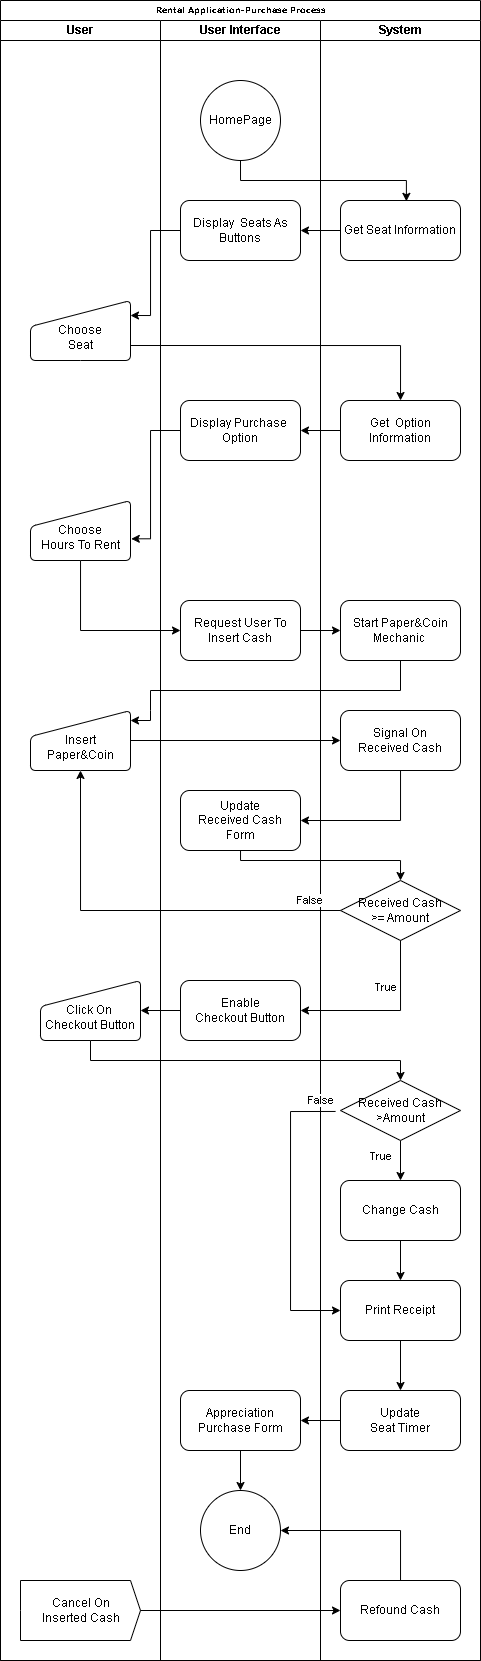

The diagram above was exported from draw.io. Its source (the exported page's mxGraphModel, read from the mxfile embedded in the PNG):
<mxGraphModel dx="811" dy="438" grid="1" gridSize="10" guides="1" tooltips="1" connect="1" arrows="1" fold="1" page="1" pageScale="1" pageWidth="1100" pageHeight="850" background="none" math="0" shadow="0">
  <root>
    <mxCell id="0" />
    <mxCell id="1" parent="0" />
    <mxCell id="77e6c97f196da883-1" value="Rental Application-Purchase Process" style="swimlane;html=1;childLayout=stackLayout;startSize=20;rounded=0;shadow=0;labelBackgroundColor=none;strokeWidth=1;fontFamily=Verdana;fontSize=8;align=center;" parent="1" vertex="1">
      <mxGeometry x="60" y="40" width="480" height="1660" as="geometry" />
    </mxCell>
    <mxCell id="77e6c97f196da883-2" value="User" style="swimlane;html=1;startSize=20;" parent="77e6c97f196da883-1" vertex="1">
      <mxGeometry y="20" width="160" height="1640" as="geometry" />
    </mxCell>
    <mxCell id="j1nzViJjYUKPPVmFAg8O-12" value="&lt;br&gt;Choose&lt;br&gt;Seat" style="html=1;strokeWidth=1;shape=manualInput;whiteSpace=wrap;rounded=1;size=26;arcSize=11;" parent="77e6c97f196da883-2" vertex="1">
      <mxGeometry x="30" y="280" width="100" height="60" as="geometry" />
    </mxCell>
    <mxCell id="j1nzViJjYUKPPVmFAg8O-20" value="&lt;br&gt;Choose&lt;br&gt;Hours To Rent" style="html=1;strokeWidth=1;shape=manualInput;whiteSpace=wrap;rounded=1;size=26;arcSize=11;" parent="77e6c97f196da883-2" vertex="1">
      <mxGeometry x="30" y="480" width="100" height="60" as="geometry" />
    </mxCell>
    <mxCell id="j1nzViJjYUKPPVmFAg8O-30" value="&lt;br&gt;Insert&lt;br&gt;Paper&amp;amp;Coin" style="html=1;strokeWidth=1;shape=manualInput;whiteSpace=wrap;rounded=1;size=26;arcSize=11;" parent="77e6c97f196da883-2" vertex="1">
      <mxGeometry x="30" y="690" width="100" height="60" as="geometry" />
    </mxCell>
    <mxCell id="CYbuEhqKKsAlh24dO-pz-26" value="Cancel On &lt;br&gt;Inserted Cash" style="html=1;shadow=0;dashed=0;align=center;verticalAlign=middle;shape=mxgraph.arrows2.arrow;dy=0;dx=10;notch=0;" vertex="1" parent="77e6c97f196da883-2">
      <mxGeometry x="20" y="1560" width="120" height="60" as="geometry" />
    </mxCell>
    <mxCell id="j1nzViJjYUKPPVmFAg8O-9" value="" style="endArrow=classic;html=1;rounded=0;exitX=0;exitY=0.5;exitDx=0;exitDy=0;" parent="77e6c97f196da883-1" source="j1nzViJjYUKPPVmFAg8O-3" edge="1">
      <mxGeometry width="50" height="50" relative="1" as="geometry">
        <mxPoint x="330" y="280" as="sourcePoint" />
        <mxPoint x="300" y="230" as="targetPoint" />
      </mxGeometry>
    </mxCell>
    <mxCell id="j1nzViJjYUKPPVmFAg8O-19" value="" style="edgeStyle=orthogonalEdgeStyle;rounded=0;orthogonalLoop=1;jettySize=auto;html=1;" parent="77e6c97f196da883-1" source="j1nzViJjYUKPPVmFAg8O-11" target="j1nzViJjYUKPPVmFAg8O-18" edge="1">
      <mxGeometry relative="1" as="geometry" />
    </mxCell>
    <mxCell id="j1nzViJjYUKPPVmFAg8O-21" style="edgeStyle=orthogonalEdgeStyle;rounded=0;orthogonalLoop=1;jettySize=auto;html=1;entryX=1.008;entryY=0.639;entryDx=0;entryDy=0;entryPerimeter=0;" parent="77e6c97f196da883-1" source="j1nzViJjYUKPPVmFAg8O-18" target="j1nzViJjYUKPPVmFAg8O-20" edge="1">
      <mxGeometry relative="1" as="geometry">
        <Array as="points">
          <mxPoint x="150" y="430" />
          <mxPoint x="150" y="538" />
        </Array>
      </mxGeometry>
    </mxCell>
    <mxCell id="j1nzViJjYUKPPVmFAg8O-22" style="edgeStyle=orthogonalEdgeStyle;rounded=0;orthogonalLoop=1;jettySize=auto;html=1;entryX=1;entryY=0.25;entryDx=0;entryDy=0;" parent="77e6c97f196da883-1" source="j1nzViJjYUKPPVmFAg8O-6" target="j1nzViJjYUKPPVmFAg8O-12" edge="1">
      <mxGeometry relative="1" as="geometry">
        <Array as="points">
          <mxPoint x="150" y="230" />
          <mxPoint x="150" y="315" />
        </Array>
      </mxGeometry>
    </mxCell>
    <mxCell id="j1nzViJjYUKPPVmFAg8O-23" style="edgeStyle=orthogonalEdgeStyle;rounded=0;orthogonalLoop=1;jettySize=auto;html=1;exitX=1;exitY=0.75;exitDx=0;exitDy=0;" parent="77e6c97f196da883-1" source="j1nzViJjYUKPPVmFAg8O-12" target="j1nzViJjYUKPPVmFAg8O-11" edge="1">
      <mxGeometry relative="1" as="geometry" />
    </mxCell>
    <mxCell id="j1nzViJjYUKPPVmFAg8O-24" style="edgeStyle=orthogonalEdgeStyle;rounded=0;orthogonalLoop=1;jettySize=auto;html=1;entryX=0.549;entryY=0.014;entryDx=0;entryDy=0;entryPerimeter=0;exitX=0.5;exitY=1;exitDx=0;exitDy=0;" parent="77e6c97f196da883-1" source="j1nzViJjYUKPPVmFAg8O-1" target="j1nzViJjYUKPPVmFAg8O-3" edge="1">
      <mxGeometry relative="1" as="geometry" />
    </mxCell>
    <mxCell id="j1nzViJjYUKPPVmFAg8O-26" style="edgeStyle=orthogonalEdgeStyle;rounded=0;orthogonalLoop=1;jettySize=auto;html=1;entryX=0;entryY=0.5;entryDx=0;entryDy=0;" parent="77e6c97f196da883-1" source="j1nzViJjYUKPPVmFAg8O-20" target="j1nzViJjYUKPPVmFAg8O-25" edge="1">
      <mxGeometry relative="1" as="geometry">
        <mxPoint x="80" y="640" as="targetPoint" />
        <Array as="points">
          <mxPoint x="80" y="630" />
        </Array>
      </mxGeometry>
    </mxCell>
    <mxCell id="j1nzViJjYUKPPVmFAg8O-33" value="" style="endArrow=classic;html=1;rounded=0;exitX=0.5;exitY=1;exitDx=0;exitDy=0;" parent="77e6c97f196da883-1" source="j1nzViJjYUKPPVmFAg8O-28" edge="1">
      <mxGeometry width="50" height="50" relative="1" as="geometry">
        <mxPoint x="210" y="650" as="sourcePoint" />
        <mxPoint x="130" y="720" as="targetPoint" />
        <Array as="points">
          <mxPoint x="400" y="690" />
          <mxPoint x="150" y="690" />
          <mxPoint x="150" y="710" />
          <mxPoint x="150" y="720" />
        </Array>
      </mxGeometry>
    </mxCell>
    <mxCell id="77e6c97f196da883-3" value="User Interface" style="swimlane;html=1;startSize=20;" parent="77e6c97f196da883-1" vertex="1">
      <mxGeometry x="160" y="20" width="160" height="1640" as="geometry" />
    </mxCell>
    <mxCell id="j1nzViJjYUKPPVmFAg8O-1" value="HomePage" style="ellipse;whiteSpace=wrap;html=1;aspect=fixed;" parent="77e6c97f196da883-3" vertex="1">
      <mxGeometry x="40" y="60" width="80" height="80" as="geometry" />
    </mxCell>
    <mxCell id="j1nzViJjYUKPPVmFAg8O-6" value="Display&amp;nbsp; Seats As&lt;br&gt;Buttons" style="rounded=1;whiteSpace=wrap;html=1;" parent="77e6c97f196da883-3" vertex="1">
      <mxGeometry x="20" y="180" width="120" height="60" as="geometry" />
    </mxCell>
    <mxCell id="j1nzViJjYUKPPVmFAg8O-18" value="Display Purchase&amp;nbsp;&lt;br&gt;Option" style="rounded=1;whiteSpace=wrap;html=1;" parent="77e6c97f196da883-3" vertex="1">
      <mxGeometry x="20" y="380" width="120" height="60" as="geometry" />
    </mxCell>
    <mxCell id="j1nzViJjYUKPPVmFAg8O-25" value="Request User To Insert Cash" style="rounded=1;whiteSpace=wrap;html=1;" parent="77e6c97f196da883-3" vertex="1">
      <mxGeometry x="20" y="580" width="120" height="60" as="geometry" />
    </mxCell>
    <mxCell id="j1nzViJjYUKPPVmFAg8O-27" value="" style="endArrow=classic;html=1;rounded=0;exitX=1;exitY=0.5;exitDx=0;exitDy=0;" parent="77e6c97f196da883-3" source="j1nzViJjYUKPPVmFAg8O-25" edge="1">
      <mxGeometry width="50" height="50" relative="1" as="geometry">
        <mxPoint x="50" y="620" as="sourcePoint" />
        <mxPoint x="180" y="610" as="targetPoint" />
      </mxGeometry>
    </mxCell>
    <mxCell id="j1nzViJjYUKPPVmFAg8O-36" value="Update&lt;br&gt;Received Cash&lt;br&gt;Form" style="rounded=1;whiteSpace=wrap;html=1;" parent="77e6c97f196da883-3" vertex="1">
      <mxGeometry x="20" y="770" width="120" height="60" as="geometry" />
    </mxCell>
    <mxCell id="j1nzViJjYUKPPVmFAg8O-67" value="&lt;br&gt;Click On&amp;nbsp;&lt;br&gt;Checkout Button" style="html=1;strokeWidth=1;shape=manualInput;whiteSpace=wrap;rounded=1;size=26;arcSize=11;" parent="77e6c97f196da883-3" vertex="1">
      <mxGeometry x="-120" y="960" width="100" height="60" as="geometry" />
    </mxCell>
    <mxCell id="j1nzViJjYUKPPVmFAg8O-42" value="Enable &lt;br&gt;Checkout Button" style="rounded=1;whiteSpace=wrap;html=1;" parent="77e6c97f196da883-3" vertex="1">
      <mxGeometry x="20" y="960" width="120" height="60" as="geometry" />
    </mxCell>
    <mxCell id="j1nzViJjYUKPPVmFAg8O-70" style="edgeStyle=orthogonalEdgeStyle;rounded=0;orthogonalLoop=1;jettySize=auto;html=1;entryX=1;entryY=0.5;entryDx=0;entryDy=0;" parent="77e6c97f196da883-3" source="j1nzViJjYUKPPVmFAg8O-42" target="j1nzViJjYUKPPVmFAg8O-67" edge="1">
      <mxGeometry relative="1" as="geometry" />
    </mxCell>
    <mxCell id="CYbuEhqKKsAlh24dO-pz-22" style="edgeStyle=orthogonalEdgeStyle;rounded=0;orthogonalLoop=1;jettySize=auto;html=1;" edge="1" parent="77e6c97f196da883-3" source="CYbuEhqKKsAlh24dO-pz-16" target="CYbuEhqKKsAlh24dO-pz-21">
      <mxGeometry relative="1" as="geometry" />
    </mxCell>
    <mxCell id="CYbuEhqKKsAlh24dO-pz-16" value="Appreciation&lt;br&gt;Purchase Form" style="rounded=1;whiteSpace=wrap;html=1;" vertex="1" parent="77e6c97f196da883-3">
      <mxGeometry x="20" y="1370" width="120" height="60" as="geometry" />
    </mxCell>
    <mxCell id="CYbuEhqKKsAlh24dO-pz-21" value="End" style="ellipse;whiteSpace=wrap;html=1;aspect=fixed;" vertex="1" parent="77e6c97f196da883-3">
      <mxGeometry x="40" y="1470" width="80" height="80" as="geometry" />
    </mxCell>
    <mxCell id="77e6c97f196da883-4" value="System" style="swimlane;html=1;startSize=20;" parent="77e6c97f196da883-1" vertex="1">
      <mxGeometry x="320" y="20" width="160" height="1640" as="geometry" />
    </mxCell>
    <mxCell id="j1nzViJjYUKPPVmFAg8O-3" value="Get Seat Information" style="rounded=1;whiteSpace=wrap;html=1;" parent="77e6c97f196da883-4" vertex="1">
      <mxGeometry x="20" y="180" width="120" height="60" as="geometry" />
    </mxCell>
    <mxCell id="j1nzViJjYUKPPVmFAg8O-11" value="Get&amp;nbsp;&amp;nbsp;Option&lt;br&gt;Information" style="rounded=1;whiteSpace=wrap;html=1;" parent="77e6c97f196da883-4" vertex="1">
      <mxGeometry x="20" y="380" width="120" height="60" as="geometry" />
    </mxCell>
    <mxCell id="j1nzViJjYUKPPVmFAg8O-28" value="Start Paper&amp;amp;Coin&lt;br&gt;Mechanic&amp;nbsp;" style="rounded=1;whiteSpace=wrap;html=1;" parent="77e6c97f196da883-4" vertex="1">
      <mxGeometry x="20" y="580" width="120" height="60" as="geometry" />
    </mxCell>
    <mxCell id="j1nzViJjYUKPPVmFAg8O-34" value="Signal On&lt;br&gt;Received Cash" style="rounded=1;whiteSpace=wrap;html=1;" parent="77e6c97f196da883-4" vertex="1">
      <mxGeometry x="20" y="690" width="120" height="60" as="geometry" />
    </mxCell>
    <mxCell id="j1nzViJjYUKPPVmFAg8O-39" value="Received Cash&lt;br&gt;&amp;gt;= Amount" style="strokeWidth=1;html=1;shape=mxgraph.flowchart.decision;whiteSpace=wrap;" parent="77e6c97f196da883-4" vertex="1">
      <mxGeometry x="20" y="860" width="120" height="60" as="geometry" />
    </mxCell>
    <mxCell id="CYbuEhqKKsAlh24dO-pz-8" style="edgeStyle=orthogonalEdgeStyle;rounded=0;orthogonalLoop=1;jettySize=auto;html=1;" edge="1" parent="77e6c97f196da883-4" source="CYbuEhqKKsAlh24dO-pz-2" target="CYbuEhqKKsAlh24dO-pz-7">
      <mxGeometry relative="1" as="geometry" />
    </mxCell>
    <mxCell id="CYbuEhqKKsAlh24dO-pz-9" value="True" style="edgeLabel;html=1;align=center;verticalAlign=middle;resizable=0;points=[];" vertex="1" connectable="0" parent="CYbuEhqKKsAlh24dO-pz-8">
      <mxGeometry x="-0.24" y="-4" relative="1" as="geometry">
        <mxPoint x="-16" as="offset" />
      </mxGeometry>
    </mxCell>
    <mxCell id="CYbuEhqKKsAlh24dO-pz-2" value="Received Cash&lt;br&gt;&amp;gt;Amount" style="strokeWidth=1;html=1;shape=mxgraph.flowchart.decision;whiteSpace=wrap;" vertex="1" parent="77e6c97f196da883-4">
      <mxGeometry x="20" y="1060" width="120" height="60" as="geometry" />
    </mxCell>
    <mxCell id="CYbuEhqKKsAlh24dO-pz-12" style="edgeStyle=orthogonalEdgeStyle;rounded=0;orthogonalLoop=1;jettySize=auto;html=1;" edge="1" parent="77e6c97f196da883-4" source="CYbuEhqKKsAlh24dO-pz-7" target="CYbuEhqKKsAlh24dO-pz-11">
      <mxGeometry relative="1" as="geometry" />
    </mxCell>
    <mxCell id="CYbuEhqKKsAlh24dO-pz-7" value="Change Cash" style="rounded=1;whiteSpace=wrap;html=1;" vertex="1" parent="77e6c97f196da883-4">
      <mxGeometry x="20" y="1160" width="120" height="60" as="geometry" />
    </mxCell>
    <mxCell id="CYbuEhqKKsAlh24dO-pz-19" style="edgeStyle=orthogonalEdgeStyle;rounded=0;orthogonalLoop=1;jettySize=auto;html=1;entryX=0.5;entryY=0;entryDx=0;entryDy=0;" edge="1" parent="77e6c97f196da883-4" source="CYbuEhqKKsAlh24dO-pz-11" target="CYbuEhqKKsAlh24dO-pz-18">
      <mxGeometry relative="1" as="geometry" />
    </mxCell>
    <mxCell id="CYbuEhqKKsAlh24dO-pz-11" value="Print Receipt" style="rounded=1;whiteSpace=wrap;html=1;" vertex="1" parent="77e6c97f196da883-4">
      <mxGeometry x="20" y="1260" width="120" height="60" as="geometry" />
    </mxCell>
    <mxCell id="CYbuEhqKKsAlh24dO-pz-13" style="edgeStyle=orthogonalEdgeStyle;rounded=0;orthogonalLoop=1;jettySize=auto;html=1;exitX=-0.041;exitY=0.516;exitDx=0;exitDy=0;exitPerimeter=0;entryX=0;entryY=0.5;entryDx=0;entryDy=0;" edge="1" parent="77e6c97f196da883-4" source="CYbuEhqKKsAlh24dO-pz-2" target="CYbuEhqKKsAlh24dO-pz-11">
      <mxGeometry relative="1" as="geometry">
        <mxPoint x="-80" y="1370" as="targetPoint" />
        <mxPoint x="20" y="1170" as="sourcePoint" />
        <Array as="points">
          <mxPoint x="-30" y="1091" />
          <mxPoint x="-30" y="1290" />
        </Array>
      </mxGeometry>
    </mxCell>
    <mxCell id="CYbuEhqKKsAlh24dO-pz-14" value="False" style="edgeLabel;html=1;align=center;verticalAlign=middle;resizable=0;points=[];" vertex="1" connectable="0" parent="CYbuEhqKKsAlh24dO-pz-13">
      <mxGeometry x="-0.8362" y="2" relative="1" as="geometry">
        <mxPoint x="9" y="-13" as="offset" />
      </mxGeometry>
    </mxCell>
    <mxCell id="CYbuEhqKKsAlh24dO-pz-18" value="Update&lt;br&gt;Seat Timer" style="rounded=1;whiteSpace=wrap;html=1;" vertex="1" parent="77e6c97f196da883-4">
      <mxGeometry x="20" y="1370" width="120" height="60" as="geometry" />
    </mxCell>
    <mxCell id="CYbuEhqKKsAlh24dO-pz-28" value="Refound Cash" style="rounded=1;whiteSpace=wrap;html=1;" vertex="1" parent="77e6c97f196da883-4">
      <mxGeometry x="20" y="1560" width="120" height="60" as="geometry" />
    </mxCell>
    <mxCell id="j1nzViJjYUKPPVmFAg8O-35" style="edgeStyle=orthogonalEdgeStyle;rounded=0;orthogonalLoop=1;jettySize=auto;html=1;exitX=1;exitY=0.5;exitDx=0;exitDy=0;entryX=0;entryY=0.5;entryDx=0;entryDy=0;" parent="77e6c97f196da883-1" source="j1nzViJjYUKPPVmFAg8O-30" target="j1nzViJjYUKPPVmFAg8O-34" edge="1">
      <mxGeometry relative="1" as="geometry" />
    </mxCell>
    <mxCell id="j1nzViJjYUKPPVmFAg8O-37" style="edgeStyle=orthogonalEdgeStyle;rounded=0;orthogonalLoop=1;jettySize=auto;html=1;entryX=1;entryY=0.5;entryDx=0;entryDy=0;" parent="77e6c97f196da883-1" source="j1nzViJjYUKPPVmFAg8O-34" target="j1nzViJjYUKPPVmFAg8O-36" edge="1">
      <mxGeometry relative="1" as="geometry">
        <mxPoint x="400" y="840" as="targetPoint" />
        <Array as="points">
          <mxPoint x="400" y="820" />
        </Array>
      </mxGeometry>
    </mxCell>
    <mxCell id="j1nzViJjYUKPPVmFAg8O-41" value="False" style="edgeStyle=orthogonalEdgeStyle;rounded=0;orthogonalLoop=1;jettySize=auto;html=1;exitX=0;exitY=0.5;exitDx=0;exitDy=0;exitPerimeter=0;entryX=0.5;entryY=1;entryDx=0;entryDy=0;" parent="77e6c97f196da883-1" source="j1nzViJjYUKPPVmFAg8O-39" target="j1nzViJjYUKPPVmFAg8O-30" edge="1">
      <mxGeometry x="-0.8462" y="-10" relative="1" as="geometry">
        <mxPoint as="offset" />
      </mxGeometry>
    </mxCell>
    <mxCell id="j1nzViJjYUKPPVmFAg8O-54" value="True" style="edgeStyle=orthogonalEdgeStyle;rounded=0;orthogonalLoop=1;jettySize=auto;html=1;exitX=0.5;exitY=1;exitDx=0;exitDy=0;exitPerimeter=0;" parent="77e6c97f196da883-1" source="j1nzViJjYUKPPVmFAg8O-39" target="j1nzViJjYUKPPVmFAg8O-42" edge="1">
      <mxGeometry x="-0.45" y="-15" relative="1" as="geometry">
        <Array as="points">
          <mxPoint x="400" y="1010" />
        </Array>
        <mxPoint as="offset" />
      </mxGeometry>
    </mxCell>
    <mxCell id="j1nzViJjYUKPPVmFAg8O-40" style="edgeStyle=orthogonalEdgeStyle;rounded=0;orthogonalLoop=1;jettySize=auto;html=1;entryX=0.5;entryY=0;entryDx=0;entryDy=0;entryPerimeter=0;" parent="77e6c97f196da883-1" source="j1nzViJjYUKPPVmFAg8O-36" target="j1nzViJjYUKPPVmFAg8O-39" edge="1">
      <mxGeometry relative="1" as="geometry">
        <Array as="points">
          <mxPoint x="240" y="860" />
          <mxPoint x="400" y="860" />
        </Array>
      </mxGeometry>
    </mxCell>
    <mxCell id="CYbuEhqKKsAlh24dO-pz-3" value="" style="endArrow=classic;html=1;rounded=0;exitX=0.5;exitY=1;exitDx=0;exitDy=0;entryX=0.5;entryY=0;entryDx=0;entryDy=0;entryPerimeter=0;" edge="1" parent="77e6c97f196da883-1" source="j1nzViJjYUKPPVmFAg8O-67" target="CYbuEhqKKsAlh24dO-pz-2">
      <mxGeometry width="50" height="50" relative="1" as="geometry">
        <mxPoint x="460" y="1190" as="sourcePoint" />
        <mxPoint x="90" y="1080" as="targetPoint" />
        <Array as="points">
          <mxPoint x="90" y="1060" />
          <mxPoint x="400" y="1060" />
        </Array>
      </mxGeometry>
    </mxCell>
    <mxCell id="CYbuEhqKKsAlh24dO-pz-20" style="edgeStyle=orthogonalEdgeStyle;rounded=0;orthogonalLoop=1;jettySize=auto;html=1;entryX=1;entryY=0.5;entryDx=0;entryDy=0;" edge="1" parent="77e6c97f196da883-1" source="CYbuEhqKKsAlh24dO-pz-18" target="CYbuEhqKKsAlh24dO-pz-16">
      <mxGeometry relative="1" as="geometry" />
    </mxCell>
    <mxCell id="CYbuEhqKKsAlh24dO-pz-31" style="edgeStyle=orthogonalEdgeStyle;rounded=0;orthogonalLoop=1;jettySize=auto;html=1;entryX=0;entryY=0.5;entryDx=0;entryDy=0;" edge="1" parent="77e6c97f196da883-1" source="CYbuEhqKKsAlh24dO-pz-26" target="CYbuEhqKKsAlh24dO-pz-28">
      <mxGeometry relative="1" as="geometry" />
    </mxCell>
    <mxCell id="CYbuEhqKKsAlh24dO-pz-33" style="edgeStyle=orthogonalEdgeStyle;rounded=0;orthogonalLoop=1;jettySize=auto;html=1;entryX=1;entryY=0.5;entryDx=0;entryDy=0;" edge="1" parent="77e6c97f196da883-1" source="CYbuEhqKKsAlh24dO-pz-28" target="CYbuEhqKKsAlh24dO-pz-21">
      <mxGeometry relative="1" as="geometry">
        <mxPoint x="400" y="1520" as="targetPoint" />
        <Array as="points">
          <mxPoint x="400" y="1530" />
        </Array>
      </mxGeometry>
    </mxCell>
  </root>
</mxGraphModel>